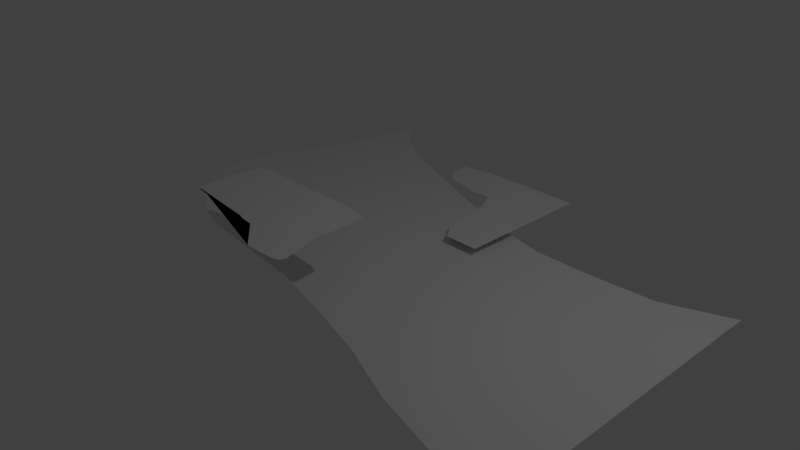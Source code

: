 # Source: liberty_park_1.blend  (saved by Blender 2.79.0; exported with 4.5.12 LTS)
import bpy
from mathutils import Matrix  # noqa: F401  (used for matrix-valued properties, if any)

bpy.ops.wm.read_factory_settings(use_empty=True)
scene = bpy.context.scene
scene.name = 'Scene'

# ---- collections
col_collection_1 = bpy.data.collections.new('Collection 1'); scene.collection.children.link(col_collection_1)

# ---- world
world_world = bpy.data.worlds.new('World'); scene.world = world_world
world_world.color = (0.05088, 0.05088, 0.05088)
world_world.use_sun_shadow = False
world_world.sun_shadow_jitter_overblur = 0.0
world_world.cycles.sampling_method = 'MANUAL'

# ---- cameras
cam_camera = bpy.data.cameras.new('Camera')
cam_camera.clip_end = 100.0
cam_camera.lens = 35.0
cam_camera.sensor_width = 32.0
cam_camera.sensor_height = 18.0
cam_camera.ortho_scale = 7.314
cam_camera.dof.focus_distance = 0.0
cam_camera.dof.aperture_fstop = 128.0

# ---- lights
light_lamp = bpy.data.lights.new('Lamp', 'POINT')
light_lamp.transmission_factor = 0.0
light_lamp.cutoff_distance = 30.0
light_lamp.energy = 100.0
light_lamp.shadow_buffer_clip_start = 1.001
light_lamp.shadow_soft_size = 0.1
light_lamp.shadow_maximum_resolution = 0.006
light_lamp.use_absolute_resolution = True

# ---- meshes
me_plane_002 = bpy.data.meshes.new('Plane.002')
me_plane_002.from_pydata([(1.0, -1.0, 0.0), (-0.9375, 0.8975, 0.0), (1.0, 1.0, 0.0), (-0.9266, 0.6385, 0.0), (-0.8098, 0.4711, 0.0), (-0.7318, 0.4072, 0.0), (0.3205, -0.7323, 0.0), (0.3827, -0.81, 0.0), (0.5, -1.0, 0.0), (0.75, -1.0, 0.0), (1.0, -0.75, 0.0), (1.0, -0.5, 0.0), (1.0, -0.25, 0.0), (1.0, 0.0, 0.0), (1.0, 0.25, 0.0), (1.0, 0.5, 0.0), (1.0, 0.75, 0.0), (0.75, 1.0, 0.0), (0.5, 1.0, 0.0), (0.25, 1.0, 0.0), (0.0, 1.0, 0.0), (-0.25, 1.0, 0.0), (-0.5, 1.0, 0.0), (-0.75, 0.9317, 0.0), (-0.6289, 0.3854, 0.0), (-0.6724, 0.458, 0.0), (-0.7403, 0.6247, 0.0), (-0.447, 0.355, 0.0), (-0.4693, 0.4422, 0.0), (-0.5, 0.5899, 0.0), (-0.2137, 0.2934, 0.0), (-0.2334, 0.4151, 0.0), (-0.25, 0.5899, 0.0), (0.3029, -0.6304, 0.0), (0.2867, -0.4517, 0.0), (0.2608, -0.2278, 0.0), (0.2024, 0.02543, 0.0), (0.06354, 0.3115, 0.0), (0.01842, 0.5312, 0.0), (0.0, 0.75, 0.0), (0.3717, -0.673, 0.0), (0.3625, -0.4713, 0.0), (0.3497, -0.2385, 0.0), (0.3244, 0.01024, 0.0), (0.2815, 0.2669, 0.0), (0.26, 0.5097, 0.0), (0.25, 0.75, 0.0), (0.5, -0.75, 0.0), (0.5, -0.5, 0.0), (0.5, -0.25, 0.0), (0.5, 0.0, 0.0), (0.5, 0.25, 0.0), (0.5, 0.5, 0.0), (0.5, 0.75, 0.0), (0.75, -0.75, 0.0), (0.75, -0.5, 0.0), (0.75, -0.25, 0.0), (0.75, 0.0, 0.0), (0.75, 0.25, 0.0), (0.75, 0.5, 0.0), (0.75, 0.75, 0.0)], [], [(60, 16, 2, 17), (3, 26, 23, 1), (26, 29, 22, 23), (29, 32, 21, 22), (32, 39, 20, 21), (39, 46, 19, 20), (46, 53, 18, 19), (53, 60, 17, 18), (5, 24, 25, 4), (4, 25, 26, 3), (24, 27, 28, 25), (25, 28, 29, 26), (27, 30, 31, 28), (28, 31, 32, 29), (30, 37, 38, 31), (31, 38, 39, 32), (6, 7, 40, 33), (33, 40, 41, 34), (34, 41, 42, 35), (35, 42, 43, 36), (36, 43, 44, 37), (37, 44, 45, 38), (38, 45, 46, 39), (7, 8, 47, 40), (40, 47, 48, 41), (41, 48, 49, 42), (42, 49, 50, 43), (43, 50, 51, 44), (44, 51, 52, 45), (45, 52, 53, 46), (8, 9, 54, 47), (47, 54, 55, 48), (48, 55, 56, 49), (49, 56, 57, 50), (50, 57, 58, 51), (51, 58, 59, 52), (52, 59, 60, 53), (9, 0, 10, 54), (54, 10, 11, 55), (55, 11, 12, 56), (56, 12, 13, 57), (57, 13, 14, 58), (58, 14, 15, 59), (59, 15, 16, 60)])
me_plane_002.use_remesh_preserve_volume = False
me_plane_002.use_remesh_preserve_attributes = False
me_plane_002.use_mirror_vertex_groups = False
me_plane_002.update()
me_plane_001 = bpy.data.meshes.new('Plane.001')
me_plane_001.from_pydata([(-0.5104, -0.5104, 0.0), (0.6886, -0.8295, 0.0), (-1.522, 0.5104, 0.0), (0.5104, 0.5104, 0.0), (-1.546, 0.4249, 0.0), (-1.563, 0.2427, 0.0), (-1.568, 3.088e-08, 0.0), (-1.563, -0.2427, 0.0), (-1.546, -0.4249, 0.0), (-0.4249, -0.5346, 0.0), (-0.2427, -0.5516, 0.0), (0.1782, -0.8759, 0.0), (0.4209, -0.8707, 0.0), (0.6031, -0.8536, 0.0), (0.7128, -0.7439, 0.0), (0.5516, -0.2427, 0.0), (0.5569, 3.676e-08, 0.0), (0.5516, 0.2427, 0.0), (0.5346, 0.4249, 0.0), (0.4249, 0.5346, 0.0), (0.2427, 0.5516, 0.0), (-2.575e-08, 0.5569, 0.0), (-0.2427, 0.5516, 0.0), (-1.436, 0.5346, 0.0), (-1.46, -0.4483, 0.0), (-1.485, -0.2659, 0.0), (-1.49, 2.864e-08, 0.0), (-1.485, 0.2659, 0.0), (-1.46, 0.4483, 0.0), (-1.277, -0.4733, 0.0), (-1.345, -0.3333, 0.0), (-0.3333, 2.98e-08, 0.0), (-0.3333, 0.3333, 0.0), (-0.2659, 0.4733, 0.0), (0.1782, -0.7977, 0.0), (0.1782, -0.6524, 0.0), (-8.882e-16, 2.98e-08, 0.0), (-9.934e-09, 0.3333, 0.0), (-1.25e-08, 0.4787, 0.0), (0.4441, -0.7923, 0.0), (0.5116, -0.6524, 0.0), (0.3333, 2.98e-08, 0.0), (0.3333, 0.3333, 0.0), (0.2659, 0.4733, 0.0), (0.6265, -0.7673, 0.0), (0.4733, -0.2659, 0.0), (0.4787, 4.017e-08, 0.0), (0.4733, 0.2659, 0.0), (0.4483, 0.4483, 0.0)], [], [(48, 18, 3, 19), (4, 28, 23, 2), (28, 33, 22, 23), (33, 38, 21, 22), (38, 43, 20, 21), (43, 48, 19, 20), (0, 9, 24, 8), (8, 24, 25, 7), (7, 25, 26, 6), (6, 26, 27, 5), (5, 27, 28, 4), (9, 10, 29, 24), (24, 29, 30, 25), (25, 30, 31, 26), (26, 31, 32, 27), (27, 32, 33, 28), (10, 11, 34, 29), (29, 34, 35, 30), (30, 35, 36, 31), (31, 36, 37, 32), (32, 37, 38, 33), (11, 12, 39, 34), (34, 39, 40, 35), (35, 40, 41, 36), (36, 41, 42, 37), (37, 42, 43, 38), (12, 13, 44, 39), (39, 44, 45, 40), (40, 45, 46, 41), (41, 46, 47, 42), (42, 47, 48, 43), (13, 1, 14, 44), (44, 14, 15, 45), (45, 15, 16, 46), (46, 16, 17, 47), (47, 17, 18, 48)])
me_plane_001.use_remesh_preserve_volume = False
me_plane_001.use_remesh_preserve_attributes = False
me_plane_001.use_mirror_vertex_groups = False
me_plane_001.update()
me_plane = bpy.data.meshes.new('Plane')
me_plane.from_pydata([(-0.6487, -0.5861, 0.0), (1.0, -1.608, 0.0), (-0.8008, 2.367, 0.0), (1.0, 1.296, 0.0), (-0.8576, 1.6, 0.0), (-1.0, 0.5556, 0.0), (-1.0, 0.3333, 0.0), (-1.0, 0.1111, 0.0), (-0.9194, -0.1108, 0.0), (-0.8993, -0.1747, 0.0), (-0.7566, -0.4602, 0.0), (-0.6844, -0.5618, 0.0), (-0.5872, -0.6293, 0.0), (-0.4633, -0.6571, 0.0), (-0.2972, -0.709, 0.0), (-0.1104, -0.7485, 0.0), (0.1112, -0.8805, 0.0), (0.3333, -1.03, 0.0), (0.5556, -1.242, 0.0), (0.7778, -1.38, 0.0), (1.0, -1.042, 0.0), (1.0, -0.5556, 0.0), (1.0, -0.3333, 0.0), (1.0, -0.1111, 0.0), (1.0, 0.1111, 0.0), (1.0, 0.3333, 0.0), (1.0, 0.5556, 0.0), (1.0, 0.8195, 0.0), (0.7778, 1.075, 0.0), (0.5556, 1.042, 0.0), (0.3333, 1.044, 0.0), (0.1111, 1.179, 0.0), (-0.1111, 1.388, 0.0), (-0.3325, 1.618, 0.0), (-0.5476, 1.832, 0.0), (-0.7067, 2.102, 0.0), (-0.6147, -0.5768, 0.0), (-0.6667, -0.4691, 0.0), (-0.7634, -0.3304, 0.0), (-0.7671, -0.111, 0.0), (-0.7778, 0.1111, 0.0), (-0.7778, 0.3333, 0.0), (-0.7778, 0.5556, 0.0), (-0.7326, 1.572, 0.0), (-0.4801, -0.5983, 0.0), (-0.5087, -0.4815, 0.0), (-0.5544, -0.331, 0.0), (-0.5556, -0.1111, 0.0), (-0.5556, 0.1111, 0.0), (-0.5556, 0.3333, 0.0), (-0.5556, 0.5556, 0.0), (-0.5516, 1.437, 0.0), (-0.3049, -0.6386, 0.0), (-0.3166, -0.5054, 0.0), (-0.3333, -0.3333, 0.0), (-0.3333, -0.1111, 0.0), (-0.3333, 0.1111, 0.0), (-0.3333, 0.3333, 0.0), (-0.3333, 0.5556, 0.0), (-0.333, 1.287, 0.0), (-0.1108, -0.7195, 0.0), (-0.1111, -0.5556, 0.0), (-0.1111, -0.3333, 0.0), (-0.1111, -0.1111, 0.0), (-0.1111, 0.1111, 0.0), (-0.1111, 0.3333, 0.0), (-0.1111, 0.5556, 0.0), (-0.1111, 1.125, 0.0), (0.1111, -0.724, 0.0), (0.1111, -0.5556, 0.0), (0.1111, -0.3333, 0.0), (0.1111, -0.1111, 0.0), (0.1111, 0.1111, 0.0), (0.1111, 0.3333, 0.0), (0.1111, 0.5556, 0.0), (0.1111, 0.9748, 0.0), (0.3333, -0.7397, 0.0), (0.3333, -0.5556, 0.0), (0.3333, -0.3333, 0.0), (0.3333, -0.1111, 0.0), (0.3333, 0.1111, 0.0), (0.3333, 0.3333, 0.0), (0.3333, 0.5556, 0.0), (0.3333, 0.8683, 0.0), (0.5556, -0.8803, 0.0), (0.5556, -0.5556, 0.0), (0.5556, -0.3333, 0.0), (0.5556, -0.1111, 0.0), (0.5556, 0.1111, 0.0), (0.5556, 0.3333, 0.0), (0.5556, 0.5556, 0.0), (0.5556, 0.8195, 0.0), (0.7778, -1.042, 0.0), (0.7778, -0.5556, 0.0), (0.7778, -0.3333, 0.0), (0.7778, -0.1111, 0.0), (0.7778, 0.1111, 0.0), (0.7778, 0.3333, 0.0), (0.7778, 0.5556, 0.0), (0.7778, 0.8195, 0.0)], [], [(99, 27, 3, 28), (4, 43, 35, 2), (43, 51, 34, 35), (51, 59, 33, 34), (59, 67, 32, 33), (67, 75, 31, 32), (75, 83, 30, 31), (83, 91, 29, 30), (91, 99, 28, 29), (0, 12, 36, 11), (11, 36, 37, 10), (10, 37, 38, 9), (9, 38, 39, 8), (8, 39, 40, 7), (7, 40, 41, 6), (6, 41, 42, 5), (5, 42, 43, 4), (12, 13, 44, 36), (36, 44, 45, 37), (37, 45, 46, 38), (38, 46, 47, 39), (39, 47, 48, 40), (40, 48, 49, 41), (41, 49, 50, 42), (42, 50, 51, 43), (13, 14, 52, 44), (44, 52, 53, 45), (45, 53, 54, 46), (46, 54, 55, 47), (47, 55, 56, 48), (48, 56, 57, 49), (49, 57, 58, 50), (50, 58, 59, 51), (14, 15, 60, 52), (52, 60, 61, 53), (53, 61, 62, 54), (54, 62, 63, 55), (55, 63, 64, 56), (56, 64, 65, 57), (57, 65, 66, 58), (58, 66, 67, 59), (15, 16, 68, 60), (60, 68, 69, 61), (61, 69, 70, 62), (62, 70, 71, 63), (63, 71, 72, 64), (64, 72, 73, 65), (65, 73, 74, 66), (66, 74, 75, 67), (16, 17, 76, 68), (68, 76, 77, 69), (69, 77, 78, 70), (70, 78, 79, 71), (71, 79, 80, 72), (72, 80, 81, 73), (73, 81, 82, 74), (74, 82, 83, 75), (17, 18, 84, 76), (76, 84, 85, 77), (77, 85, 86, 78), (78, 86, 87, 79), (79, 87, 88, 80), (80, 88, 89, 81), (81, 89, 90, 82), (82, 90, 91, 83), (18, 19, 92, 84), (84, 92, 93, 85), (85, 93, 94, 86), (86, 94, 95, 87), (87, 95, 96, 88), (88, 96, 97, 89), (89, 97, 98, 90), (90, 98, 99, 91), (19, 1, 20, 92), (92, 20, 21, 93), (93, 21, 22, 94), (94, 22, 23, 95), (95, 23, 24, 96), (96, 24, 25, 97), (97, 25, 26, 98), (98, 26, 27, 99)])
me_plane.use_remesh_preserve_volume = False
me_plane.use_remesh_preserve_attributes = False
me_plane.use_mirror_vertex_groups = False
me_plane.update()

# ---- objects
ob_plane_002 = bpy.data.objects.new('Plane.002', me_plane_002)
ob_plane_001 = bpy.data.objects.new('Plane.001', me_plane_001)
ob_plane = bpy.data.objects.new('Plane', me_plane)
ob_lamp = bpy.data.objects.new('Lamp', light_lamp)
ob_camera = bpy.data.objects.new('Camera', cam_camera)

# ---- transforms, parenting, visibility, modifiers, constraints
ob_plane_002.location = (0.0, 1.906, 0.1256)
ob_plane_002.lineart.crease_threshold = 0.0
ob_plane_001.location = (0.0, -1.036, 0.8854)
ob_plane_001.lineart.crease_threshold = 0.0
ob_plane.location = (0.1749, 0.0, 0.01646)
ob_plane.scale = (3.884, 1.521, 1.0)
ob_plane.lineart.crease_threshold = 0.0
ob_lamp.location = (4.076, 1.005, 5.904)
ob_lamp.rotation_euler = (0.6503, 0.05522, 1.866)
ob_lamp.lock_rotations_4d = False
ob_lamp.empty_display_type = 'ARROWS'
ob_lamp.color = (0.0, 0.0, 0.0, 0.0)
ob_lamp.lineart.crease_threshold = 0.0
ob_camera.location = (7.481, -6.508, 5.344)
ob_camera.rotation_euler = (1.109, 0.0, 0.8149)
ob_camera.lock_rotations_4d = False
ob_camera.empty_display_type = 'ARROWS'
ob_camera.color = (0.0, 0.0, 0.0, 0.0)
ob_camera.display_type = 'WIRE'
ob_camera.lineart.crease_threshold = 0.0

# ---- collection membership
col_collection_1.objects.link(ob_plane_002)
col_collection_1.objects.link(ob_plane_001)
col_collection_1.objects.link(ob_plane)
col_collection_1.objects.link(ob_lamp)
col_collection_1.objects.link(ob_camera)

# ---- scene / render settings (as saved in the file)
scene.camera = ob_camera
scene.frame_start = 1; scene.frame_end = 250; scene.frame_set(1)
scene.render.engine = 'BLENDER_EEVEE_NEXT'
scene.render.resolution_percentage = 50
scene.render.dither_intensity = 0.0
scene.cycles.use_denoising = False
scene.cycles.samples = 128
scene.cycles.sampling_pattern = 'TABULATED_SOBOL'
scene.cycles.use_adaptive_sampling = False
scene.cycles.use_light_tree = False
scene.cycles.blur_glossy = 0.0
scene.cycles.sample_clamp_indirect = 0.0
scene.view_settings.view_transform = 'Standard'
bpy.context.view_layer.update()
